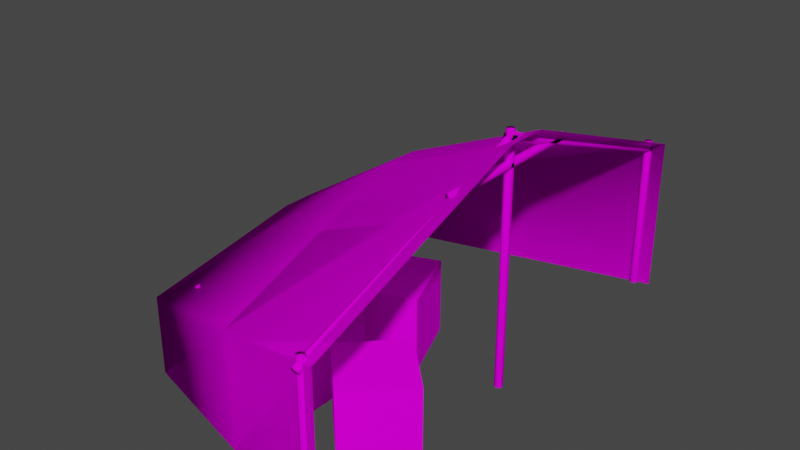 # Source: tent.blend  (saved by Blender 2.93.21; exported with 4.5.12 LTS)
import bpy
from mathutils import Matrix  # noqa: F401  (used for matrix-valued properties, if any)

bpy.ops.wm.read_factory_settings(use_empty=True)
scene = bpy.context.scene
scene.name = 'Scene'

# ---- collections
col_collection = bpy.data.collections.new('Collection'); scene.collection.children.link(col_collection)

# ---- images (referenced by path relative to the original .blend; pixels are not part of the script)
import os
ASSET_DIR = os.environ.get("B2B_ASSET_DIR", "")  # directory of the original .blend (textures are referenced by path, not embedded)
HERE = os.path.dirname(os.path.abspath(__file__))  # packed textures are extracted next to this script under _unpacked/

def load_image(name, relpath, width, height, colorspace="sRGB"):
    """Load a texture the original file referenced (path relative to the .blend, or extracted next to this script)."""
    p = next((c for c in (os.path.join(HERE, relpath), os.path.join(ASSET_DIR, relpath)) if relpath and os.path.exists(c)), "")
    if p:
        img = bpy.data.images.load(p, check_existing=True)
        img.name = name
    else:  # same state as the original file: an image datablock whose file is absent (Cycles renders it pink)
        img = bpy.data.images.new(name, width, height)
        img.source = "FILE"
        img.filepath = "//" + (relpath or name)
    img.colorspace_settings.name = colorspace
    return img
img_crate_png = load_image('crate.png', 'Textures/crate.png', 1024, 1024, 'sRGB')
img_wood_png = load_image('wood.png', 'wood.png', 1024, 1024, 'sRGB')
img_tent_png_001 = load_image('tent.png.001', 'tent.png', 1024, 1024, 'sRGB')
img_wood_png_001 = load_image('wood.png.001', 'wood.png', 1024, 1024, 'sRGB')
img_tent_png_002 = load_image('tent.png.002', 'tent.png', 1024, 1024, 'sRGB')

# ---- materials (node trees are filled in below, after node groups)
mat_crate = bpy.data.materials.new('crate')
mat_crate.use_transparent_shadow = False
mat_wood = bpy.data.materials.new('wood')
mat_wood.use_transparent_shadow = False
mat_tent = bpy.data.materials.new('tent')
mat_tent.alpha_threshold = 0.0
mat_tent.use_transparent_shadow = False
mat_tent.line_color = (0.0, 0.0, 0.0, 1.0)
mat_wood_001 = bpy.data.materials.new('wood.001')
mat_wood_001.use_transparent_shadow = False
mat_tent_001 = bpy.data.materials.new('tent.001')
mat_tent_001.alpha_threshold = 0.0
mat_tent_001.use_transparent_shadow = False
mat_tent_001.line_color = (0.0, 0.0, 0.0, 1.0)

# ---- material node trees
mat_crate.use_nodes = True; mat_crate.node_tree.nodes.clear()
_N = mat_crate.node_tree.nodes; _L = mat_crate.node_tree.links
n0 = _N.new('ShaderNodeBsdfPrincipled'); n0.name = 'Principled BSDF'; n0.location = (10, 300)
n0.distribution = 'GGX'
n0.subsurface_method = 'BURLEY'
n0.inputs[3].default_value = 1.45
n0.inputs[13].default_value = 0.0
n0.inputs[27].default_value = (0.0, 0.0, 0.0, 1.0)
n0.inputs[28].default_value = 1.0
n1 = _N.new('ShaderNodeOutputMaterial'); n1.name = 'Material Output'; n1.location = (300, 300)
n2 = _N.new('ShaderNodeTexImage'); n2.name = 'Image Texture'; n2.location = (-280, 280)
n2.image = img_crate_png
n2.interpolation = 'Closest'
_L.new(n0.outputs[0], n1.inputs[0])
_L.new(n2.outputs[0], n0.inputs[0])
n1.is_active_output = True
mat_wood.use_nodes = True; mat_wood.node_tree.nodes.clear()
_N = mat_wood.node_tree.nodes; _L = mat_wood.node_tree.links
n0 = _N.new('ShaderNodeBsdfPrincipled'); n0.name = 'Principled BSDF'; n0.location = (10, 300)
n0.distribution = 'GGX'
n0.subsurface_method = 'BURLEY'
n0.inputs[3].default_value = 1.45
n0.inputs[13].default_value = 0.0
n0.inputs[27].default_value = (0.0, 0.0, 0.0, 1.0)
n0.inputs[28].default_value = 1.0
n1 = _N.new('ShaderNodeOutputMaterial'); n1.name = 'Material Output'; n1.location = (300, 300)
n2 = _N.new('ShaderNodeTexImage'); n2.name = 'Image Texture'; n2.location = (-280, 280)
n2.image = img_wood_png
_L.new(n0.outputs[0], n1.inputs[0])
_L.new(n2.outputs[0], n0.inputs[0])
n1.is_active_output = True
mat_tent.use_nodes = True; mat_tent.node_tree.nodes.clear()
_N = mat_tent.node_tree.nodes; _L = mat_tent.node_tree.links
n0 = _N.new('ShaderNodeOutputMaterial'); n0.name = 'Material Output'; n0.location = (300, 300)
n1 = _N.new('ShaderNodeBsdfPrincipled'); n1.name = 'Principled BSDF'; n1.location = (10, 300)
n1.distribution = 'GGX'
n1.subsurface_method = 'BURLEY'
n1.inputs[2].default_value = 0.0
n1.inputs[3].default_value = 1.45
n1.inputs[13].default_value = 0.0
n1.inputs[27].default_value = (0.0, 0.0, 0.0, 1.0)
n1.inputs[28].default_value = 1.0
n2 = _N.new('ShaderNodeTexImage'); n2.name = 'Image Texture'; n2.location = (-280, 280)
n2.image = img_tent_png_001
_L.new(n1.outputs[0], n0.inputs[0])
_L.new(n2.outputs[0], n1.inputs[0])
n0.is_active_output = True
mat_wood_001.use_nodes = True; mat_wood_001.node_tree.nodes.clear()
_N = mat_wood_001.node_tree.nodes; _L = mat_wood_001.node_tree.links
n0 = _N.new('ShaderNodeBsdfPrincipled'); n0.name = 'Principled BSDF'; n0.location = (10, 300)
n0.distribution = 'GGX'
n0.subsurface_method = 'BURLEY'
n0.inputs[3].default_value = 1.45
n0.inputs[13].default_value = 0.0
n0.inputs[27].default_value = (0.0, 0.0, 0.0, 1.0)
n0.inputs[28].default_value = 1.0
n1 = _N.new('ShaderNodeOutputMaterial'); n1.name = 'Material Output'; n1.location = (300, 300)
n2 = _N.new('ShaderNodeTexImage'); n2.name = 'Image Texture'; n2.location = (-280, 280)
n2.image = img_wood_png_001
_L.new(n0.outputs[0], n1.inputs[0])
_L.new(n2.outputs[0], n0.inputs[0])
n1.is_active_output = True
mat_tent_001.use_nodes = True; mat_tent_001.node_tree.nodes.clear()
_N = mat_tent_001.node_tree.nodes; _L = mat_tent_001.node_tree.links
n0 = _N.new('ShaderNodeOutputMaterial'); n0.name = 'Material Output'; n0.location = (300, 300)
n1 = _N.new('ShaderNodeBsdfPrincipled'); n1.name = 'Principled BSDF'; n1.location = (10, 300)
n1.distribution = 'GGX'
n1.subsurface_method = 'BURLEY'
n1.inputs[2].default_value = 0.0
n1.inputs[3].default_value = 1.45
n1.inputs[13].default_value = 0.0
n1.inputs[27].default_value = (0.0, 0.0, 0.0, 1.0)
n1.inputs[28].default_value = 1.0
n2 = _N.new('ShaderNodeTexImage'); n2.name = 'Image Texture'; n2.location = (-280, 280)
n2.image = img_tent_png_002
_L.new(n1.outputs[0], n0.inputs[0])
_L.new(n2.outputs[0], n1.inputs[0])
n0.is_active_output = True

# ---- world
world_world = bpy.data.worlds.new('World'); scene.world = world_world
world_world.use_nodes = True; world_world.node_tree.nodes.clear()
_N = world_world.node_tree.nodes; _L = world_world.node_tree.links
n0 = _N.new('ShaderNodeOutputWorld'); n0.name = 'World Output'; n0.location = (300, 300)
n1 = _N.new('ShaderNodeBackground'); n1.name = 'Background'; n1.location = (10, 300)
n1.inputs[0].default_value = (0.05088, 0.05088, 0.05088, 1.0)
_L.new(n1.outputs[0], n0.inputs[0])
n0.is_active_output = True
world_world.color = (0.05088, 0.05088, 0.05088)
world_world.use_sun_shadow = False
world_world.sun_shadow_jitter_overblur = 0.0

# ---- meshes
me_cube = bpy.data.meshes.new('Cube')
me_cube.from_pydata([(-1.0, -1.0, -1.0), (-1.0, -1.0, 1.0), (-1.0, 1.0, -1.0), (-1.0, 1.0, 1.0), (1.0, -1.0, -1.0), (1.0, -1.0, 1.0), (1.0, 1.0, -1.0), (1.0, 1.0, 1.0)], [], [(0, 1, 3, 2), (2, 3, 7, 6), (6, 7, 5, 4), (4, 5, 1, 0), (2, 6, 4, 0), (7, 3, 1, 5)])
_uv = me_cube.uv_layers.new(name='UVMap')
_uv.uv.foreach_set('vector', [0.0, 0.0, 0.0, 1.0, 1.0, 1.0, 1.0, 0.0, 0.0, 0.0, 0.0, 1.0, 1.0, 1.0, 1.0, 0.0, 1.0, 0.0, 1.0, 1.0, 0.0, 1.0, 0.0, 0.0, 1.0, 0.0, 1.0, 1.0, 0.0, 1.0, 0.0, 0.0, 0.0, 1.0, 1.0, 1.0, 1.0, 0.0, 0.0, 0.0, 1.0, 1.0, 0.0, 1.0, 0.0, 0.0, 1.0, 0.0])
me_cube.materials.append(mat_crate)
me_cube.use_remesh_fix_poles = True
me_cube.use_remesh_preserve_attributes = False
me_cube.update()
me_cube_002 = bpy.data.meshes.new('Cube.002')
me_cube_002.from_pydata([(-1.0, -1.0, -1.0), (-1.0, -1.0, 1.0), (-1.0, 1.0, -1.0), (-1.0, 1.0, 1.0), (1.0, -1.0, -1.0), (1.0, -1.0, 1.0), (1.0, 1.0, -1.0), (1.0, 1.0, 1.0)], [], [(0, 1, 3, 2), (2, 3, 7, 6), (6, 7, 5, 4), (4, 5, 1, 0), (2, 6, 4, 0), (7, 3, 1, 5)])
_uv = me_cube_002.uv_layers.new(name='UVMap')
_uv.uv.foreach_set('vector', [0.0, 0.0, 0.0, 1.0, 1.0, 1.0, 1.0, 0.0, 0.0, 0.0, 0.0, 1.0, 1.0, 1.0, 1.0, 0.0, 1.0, 0.0, 1.0, 1.0, 0.0, 1.0, 0.0, 0.0, 1.0, 0.0, 1.0, 1.0, 0.0, 1.0, 0.0, 0.0, 0.0, 1.0, 1.0, 1.0, 1.0, 0.0, 0.0, 0.0, 1.0, 1.0, 0.0, 1.0, 0.0, 0.0, 1.0, 0.0])
me_cube_002.materials.append(mat_crate)
me_cube_002.use_remesh_fix_poles = True
me_cube_002.use_remesh_preserve_attributes = False
me_cube_002.update()
me_cube_003 = bpy.data.meshes.new('Cube.003')
me_cube_003.from_pydata([(-1.0, -1.0, -1.0), (-1.0, -1.0, 1.0), (-1.0, 1.0, -1.0), (-1.0, 1.0, 1.0), (1.0, -1.0, -1.0), (1.0, -1.0, 1.0), (1.0, 1.0, -1.0), (1.0, 1.0, 1.0)], [], [(0, 1, 3, 2), (2, 3, 7, 6), (6, 7, 5, 4), (4, 5, 1, 0), (2, 6, 4, 0), (7, 3, 1, 5)])
_uv = me_cube_003.uv_layers.new(name='UVMap')
_uv.uv.foreach_set('vector', [0.0, 0.0, 0.0, 1.0, 1.0, 1.0, 1.0, 0.0, 0.0, 0.0, 0.0, 1.0, 1.0, 1.0, 1.0, 0.0, 1.0, 0.0, 1.0, 1.0, 0.0, 1.0, 0.0, 0.0, 1.0, 0.0, 1.0, 1.0, 0.0, 1.0, 0.0, 0.0, 0.0, 1.0, 1.0, 1.0, 1.0, 0.0, 0.0, 0.0, 1.0, 1.0, 0.0, 1.0, 0.0, 0.0, 1.0, 0.0])
me_cube_003.materials.append(mat_crate)
me_cube_003.use_remesh_fix_poles = True
me_cube_003.use_remesh_preserve_attributes = False
me_cube_003.update()
me_cylinder = bpy.data.meshes.new('Cylinder')
me_cylinder.from_pydata([(0.0, 1.0, -5.744), (0.0, 1.0, 6.025), (0.866, 0.5, -5.744), (0.866, 0.5, 6.025), (0.866, -0.5, -5.744), (0.866, -0.5, 6.025), (-8.742e-08, -1.0, -5.744), (-8.742e-08, -1.0, 6.025), (-0.866, -0.5, -5.744), (-0.866, -0.5, 6.025), (-0.866, 0.5, -5.744), (-0.866, 0.5, 6.025)], [], [(0, 1, 3, 2), (2, 3, 5, 4), (4, 5, 7, 6), (6, 7, 9, 8), (3, 1, 11, 9, 7, 5), (8, 9, 11, 10), (10, 11, 1, 0), (0, 2, 4, 6, 8, 10)])
me_cylinder.polygons.foreach_set('use_smooth', [True] * 8)
_uv = me_cylinder.uv_layers.new(name='UVMap')
_uv.uv.foreach_set('vector', [0.5, -6.4, 0.5, 7.4, 0.606, 7.4, 0.606, -6.4, 0.5612, -6.4, 0.5612, 7.4, 0.4388, 7.4, 0.4388, -6.4, 0.606, -6.4, 0.606, 7.4, 0.5, 7.4, 0.5, -6.4, 0.5, -6.4, 0.5, 7.4, 0.394, 7.4, 0.394, -6.4, 0.606, 1.086, 0.5, 1.673, 0.394, 1.086, 0.394, -0.08626, 0.5, -0.6725, 0.606, -0.08626, 0.4388, -6.4, 0.4388, 7.4, 0.5612, 7.4, 0.5612, -6.4, 0.394, -6.4, 0.394, 7.4, 0.5, 7.4, 0.5, -6.4, 0.5, 1.673, 0.606, 1.086, 0.606, -0.08626, 0.5, -0.6725, 0.394, -0.08626, 0.394, 1.086])
me_cylinder.materials.append(mat_wood)
me_cylinder.use_remesh_fix_poles = True
me_cylinder.use_remesh_preserve_attributes = False
me_cylinder.update()
me_cylinder_001 = bpy.data.meshes.new('Cylinder.001')
me_cylinder_001.from_pydata([(0.0, 1.0, -3.758), (0.0, 1.0, 3.758), (0.866, 0.5, -3.758), (0.866, 0.5, 3.758), (0.866, -0.5, -3.758), (0.866, -0.5, 3.758), (-8.742e-08, -1.0, -3.758), (-8.742e-08, -1.0, 3.758), (-0.866, -0.5, -3.758), (-0.866, -0.5, 3.758), (-0.866, 0.5, -3.758), (-0.866, 0.5, 3.758)], [], [(0, 1, 3, 2), (2, 3, 5, 4), (4, 5, 7, 6), (6, 7, 9, 8), (3, 1, 11, 9, 7, 5), (8, 9, 11, 10), (10, 11, 1, 0), (0, 2, 4, 6, 8, 10)])
me_cylinder_001.polygons.foreach_set('use_smooth', [True] * 8)
_uv = me_cylinder_001.uv_layers.new(name='UVMap')
_uv.uv.foreach_set('vector', [0.5, -3.638, 0.5, 4.638, 0.7358, 4.638, 0.7358, -3.638, 0.6362, -3.638, 0.6362, 4.638, 0.3638, 4.638, 0.3638, -3.638, 0.7358, -3.638, 0.7358, 4.638, 0.5, 4.638, 0.5, -3.638, 0.5, -3.638, 0.5, 4.638, 0.2642, 4.638, 0.2642, -3.638, 0.7358, 1.051, 0.5, 1.601, 0.2642, 1.051, 0.2642, -0.05062, 0.5, -0.6012, 0.7358, -0.05062, 0.3638, -3.638, 0.3638, 4.638, 0.6362, 4.638, 0.6362, -3.638, 0.2642, -3.638, 0.2642, 4.638, 0.5, 4.638, 0.5, -3.638, 0.5, 1.601, 0.7358, 1.051, 0.7358, -0.05062, 0.5, -0.6012, 0.2642, -0.05062, 0.2642, 1.051])
me_cylinder_001.materials.append(mat_wood)
me_cylinder_001.use_remesh_fix_poles = True
me_cylinder_001.use_remesh_preserve_attributes = False
me_cylinder_001.update()
me_cylinder_002 = bpy.data.meshes.new('Cylinder.002')
me_cylinder_002.from_pydata([(0.0, 1.0, -5.744), (0.0, 1.0, 1.772), (0.866, 0.5, -5.744), (0.866, 0.5, 1.772), (0.866, -0.5, -5.744), (0.866, -0.5, 1.772), (-8.742e-08, -1.0, -5.744), (-8.742e-08, -1.0, 1.772), (-0.866, -0.5, -5.744), (-0.866, -0.5, 1.772), (-0.866, 0.5, -5.744), (-0.866, 0.5, 1.772)], [], [(0, 1, 3, 2), (2, 3, 5, 4), (4, 5, 7, 6), (6, 7, 9, 8), (3, 1, 11, 9, 7, 5), (8, 9, 11, 10), (10, 11, 1, 0), (0, 2, 4, 6, 8, 10)])
me_cylinder_002.polygons.foreach_set('use_smooth', [True] * 8)
_uv = me_cylinder_002.uv_layers.new(name='UVMap')
_uv.uv.foreach_set('vector', [0.5, -2.143, 0.5, 3.143, 0.6506, 3.143, 0.6506, -2.143, 0.587, -2.143, 0.587, 3.143, 0.413, 3.143, 0.413, -2.143, 0.6506, -2.143, 0.6506, 3.143, 0.5, 3.143, 0.5, -2.143, 0.5, -2.143, 0.5, 3.143, 0.3494, 3.143, 0.3494, -2.143, 0.6506, 0.8516, 0.5, 1.203, 0.3494, 0.8516, 0.3494, 0.1484, 0.5, -0.2033, 0.6506, 0.1484, 0.413, -2.143, 0.413, 3.143, 0.587, 3.143, 0.587, -2.143, 0.3494, -2.143, 0.3494, 3.143, 0.5, 3.143, 0.5, -2.143, 0.5, 1.203, 0.6506, 0.8516, 0.6506, 0.1484, 0.5, -0.2033, 0.3494, 0.1484, 0.3494, 0.8516])
me_cylinder_002.materials.append(mat_wood)
me_cylinder_002.use_remesh_fix_poles = True
me_cylinder_002.use_remesh_preserve_attributes = False
me_cylinder_002.update()
me_cylinder_003 = bpy.data.meshes.new('Cylinder.003')
me_cylinder_003.from_pydata([(0.0, 1.0, -5.744), (0.0, 1.0, 5.744), (0.866, 0.5, -5.744), (0.866, 0.5, 5.744), (0.866, -0.5, -5.744), (0.866, -0.5, 5.744), (-8.742e-08, -1.0, -5.744), (-8.742e-08, -1.0, 5.744), (-0.866, -0.5, -5.744), (-0.866, -0.5, 5.744), (-0.866, 0.5, -5.744), (-0.866, 0.5, 5.744)], [], [(0, 1, 3, 2), (2, 3, 5, 4), (4, 5, 7, 6), (6, 7, 9, 8), (3, 1, 11, 9, 7, 5), (8, 9, 11, 10), (10, 11, 1, 0), (0, 2, 4, 6, 8, 10)])
me_cylinder_003.polygons.foreach_set('use_smooth', [True] * 8)
_uv = me_cylinder_003.uv_layers.new(name='UVMap')
_uv.uv.foreach_set('vector', [0.5, -6.181, 0.5, 7.181, 0.6506, 7.181, 0.6506, -6.181, 0.587, -6.181, 0.587, 7.181, 0.413, 7.181, 0.413, -6.181, 0.6506, -6.181, 0.6506, 7.181, 0.5, 7.181, 0.5, -6.181, 0.5, -6.181, 0.5, 7.181, 0.3494, 7.181, 0.3494, -6.181, 0.6506, 1.082, 0.5, 1.663, 0.3494, 1.082, 0.3494, -0.08152, 0.5, -0.6631, 0.6506, -0.08153, 0.413, -6.181, 0.413, 7.181, 0.587, 7.181, 0.587, -6.181, 0.3494, -6.181, 0.3494, 7.181, 0.5, 7.181, 0.5, -6.181, 0.5, 1.663, 0.6506, 1.082, 0.6506, -0.08153, 0.5, -0.6631, 0.3494, -0.08152, 0.3494, 1.082])
me_cylinder_003.materials.append(mat_wood)
me_cylinder_003.use_remesh_fix_poles = True
me_cylinder_003.use_remesh_preserve_attributes = False
me_cylinder_003.update()
me_cylinder_005 = bpy.data.meshes.new('Cylinder.005')
me_cylinder_005.from_pydata([(0.0, 1.0, -5.744), (0.0, 1.0, 5.744), (0.866, 0.5, -5.744), (0.866, 0.5, 5.744), (0.866, -0.5, -5.744), (0.866, -0.5, 5.744), (-8.742e-08, -1.0, -5.744), (-8.742e-08, -1.0, 5.744), (-0.866, -0.5, -5.744), (-0.866, -0.5, 5.744), (-0.866, 0.5, -5.744), (-0.866, 0.5, 5.744)], [], [(0, 1, 3, 2), (2, 3, 5, 4), (4, 5, 7, 6), (6, 7, 9, 8), (3, 1, 11, 9, 7, 5), (8, 9, 11, 10), (10, 11, 1, 0), (0, 2, 4, 6, 8, 10)])
me_cylinder_005.polygons.foreach_set('use_smooth', [True] * 8)
_uv = me_cylinder_005.uv_layers.new(name='UVMap')
_uv.uv.foreach_set('vector', [0.5, -6.181, 0.5, 7.181, 0.6506, 7.181, 0.6506, -6.181, 0.587, -6.181, 0.587, 7.181, 0.413, 7.181, 0.413, -6.181, 0.6506, -6.181, 0.6506, 7.181, 0.5, 7.181, 0.5, -6.181, 0.5, -6.181, 0.5, 7.181, 0.3494, 7.181, 0.3494, -6.181, 0.6506, 1.082, 0.5, 1.663, 0.3494, 1.082, 0.3494, -0.08152, 0.5, -0.6631, 0.6506, -0.08153, 0.413, -6.181, 0.413, 7.181, 0.587, 7.181, 0.587, -6.181, 0.3494, -6.181, 0.3494, 7.181, 0.5, 7.181, 0.5, -6.181, 0.5, 1.663, 0.6506, 1.082, 0.6506, -0.08153, 0.5, -0.6631, 0.3494, -0.08152, 0.3494, 1.082])
me_cylinder_005.materials.append(mat_wood)
me_cylinder_005.use_remesh_fix_poles = True
me_cylinder_005.use_remesh_preserve_attributes = False
me_cylinder_005.update()
me_cube_004 = bpy.data.meshes.new('Cube.004')
me_cube_004.from_pydata([(1.0, -1.0, -0.911), (1.0, -1.0, 0.7851), (1.0, 1.0, -0.911), (1.0, 1.0, 0.7851), (1.0, 0.08622, 1.714), (1.0, -0.08622, 1.714), (-4.104, 0.7156, -0.05126), (-4.104, 0.7156, -0.911), (-4.104, -0.7156, -0.911), (-4.104, -0.7156, -0.05126), (-4.104, 0.0617, 0.2516), (-4.104, -0.0617, 0.2516), (-1.552, -0.8578, -0.911), (-1.552, -0.8578, 0.338), (-1.552, -0.07396, 1.135), (-1.552, 0.8578, -0.911), (-1.552, 0.07396, 1.135), (-1.552, 0.8578, 0.338)], [], [(14, 11, 9, 13), (13, 9, 8, 12), (7, 8, 9, 6), (9, 11, 10, 6), (16, 10, 11, 14), (17, 6, 10, 16), (15, 7, 6, 17), (2, 15, 17, 3), (3, 17, 16, 4), (4, 16, 14, 5), (1, 13, 12, 0), (5, 14, 13, 1)])
me_cube_004.polygons.foreach_set('use_smooth', [True] * 12)
_uv = me_cube_004.uv_layers.new(name='UVMap')
_uv.uv.foreach_set('vector', [0.6429, 1.134, -0.2878, 0.8781, -0.2878, 0.4215, 0.6429, 0.587, 0.6429, 0.587, -0.2878, 0.4215, -0.2878, -0.4118, 0.6429, -0.4118, 0.638, -0.4118, 0.116, -0.4118, 0.116, 0.4215, 0.638, 0.4215, 0.116, 0.4215, 0.3544, 0.8781, 0.3995, 0.8781, 0.638, 0.4215, 0.6429, 0.5773, -0.2878, 0.5689, -0.2878, 0.4841, 0.6429, 0.4757, 0.6429, 0.587, -0.2878, 0.4215, -0.2878, 0.8781, 0.6429, 1.134, 0.6429, -0.4118, -0.2878, -0.4118, -0.2878, 0.4215, 0.6429, 0.587, 1.574, -0.4118, 0.6429, -0.4118, 0.6429, 0.587, 1.574, 0.7526, 1.574, 0.7526, 0.6429, 0.587, 0.6429, 1.134, 1.574, 1.391, 1.574, 0.5857, 0.6429, 0.5773, 0.6429, 0.4757, 1.574, 0.4673, 1.574, 0.7526, 0.6429, 0.587, 0.6429, -0.4118, 1.574, -0.4118, 1.574, 1.391, 0.6429, 1.134, 0.6429, 0.587, 1.574, 0.7526])
me_cube_004.materials.append(mat_tent)
me_cube_004.use_remesh_fix_poles = True
me_cube_004.use_remesh_preserve_attributes = False
me_cube_004.update()
me_cylinder_006 = bpy.data.meshes.new('Cylinder.006')
me_cylinder_006.from_pydata([(0.0, 1.0, -3.758), (0.0, 1.0, 3.758), (0.866, 0.5, -3.758), (0.866, 0.5, 3.758), (0.866, -0.5, -3.758), (0.866, -0.5, 3.758), (-8.742e-08, -1.0, -3.758), (-8.742e-08, -1.0, 3.758), (-0.866, -0.5, -3.758), (-0.866, -0.5, 3.758), (-0.866, 0.5, -3.758), (-0.866, 0.5, 3.758)], [], [(0, 1, 3, 2), (2, 3, 5, 4), (4, 5, 7, 6), (6, 7, 9, 8), (3, 1, 11, 9, 7, 5), (8, 9, 11, 10), (10, 11, 1, 0), (0, 2, 4, 6, 8, 10)])
me_cylinder_006.polygons.foreach_set('use_smooth', [True] * 8)
_uv = me_cylinder_006.uv_layers.new(name='UVMap')
_uv.uv.foreach_set('vector', [0.5, -3.638, 0.5, 4.638, 0.7358, 4.638, 0.7358, -3.638, 0.6362, -3.638, 0.6362, 4.638, 0.3638, 4.638, 0.3638, -3.638, 0.7358, -3.638, 0.7358, 4.638, 0.5, 4.638, 0.5, -3.638, 0.5, -3.638, 0.5, 4.638, 0.2642, 4.638, 0.2642, -3.638, 0.7358, 1.051, 0.5, 1.601, 0.2642, 1.051, 0.2642, -0.05062, 0.5, -0.6012, 0.7358, -0.05062, 0.3638, -3.638, 0.3638, 4.638, 0.6362, 4.638, 0.6362, -3.638, 0.2642, -3.638, 0.2642, 4.638, 0.5, 4.638, 0.5, -3.638, 0.5, 1.601, 0.7358, 1.051, 0.7358, -0.05062, 0.5, -0.6012, 0.2642, -0.05062, 0.2642, 1.051])
me_cylinder_006.materials.append(mat_wood_001)
me_cylinder_006.use_remesh_fix_poles = True
me_cylinder_006.use_remesh_preserve_attributes = False
me_cylinder_006.update()
me_cube_001 = bpy.data.meshes.new('Cube.001')
me_cube_001.from_pydata([(1.0, -1.0, -0.911), (1.0, -1.0, 0.7851), (1.0, 1.0, -0.911), (1.0, 1.0, 0.7851), (1.0, 0.08622, 1.714), (1.0, -0.08622, 1.714), (-4.104, 0.7156, -0.05126), (-4.104, 0.7156, -0.911), (-4.104, -0.7156, -0.911), (-4.104, -0.7156, -0.05126), (-4.104, 0.0617, 0.2516), (-4.104, -0.0617, 0.2516), (-1.552, -0.8578, -0.911), (-1.552, -0.8578, 0.338), (-1.552, -0.07396, 1.135), (-1.552, 0.8578, -0.911), (-1.552, 0.07396, 1.135), (-1.552, 0.8578, 0.338)], [], [(14, 13, 9, 11), (13, 12, 8, 9), (7, 6, 9, 8), (9, 6, 10, 11), (16, 14, 11, 10), (17, 16, 10, 6), (15, 17, 6, 7), (2, 3, 17, 15), (3, 4, 16, 17), (4, 5, 14, 16), (1, 0, 12, 13), (5, 1, 13, 14)])
me_cube_001.polygons.foreach_set('use_smooth', [True] * 12)
_uv = me_cube_001.uv_layers.new(name='UVMap')
_uv.uv.foreach_set('vector', [0.6429, 1.134, 0.6429, 0.587, -0.2878, 0.4215, -0.2878, 0.8781, 0.6429, 0.587, 0.6429, -0.4118, -0.2878, -0.4118, -0.2878, 0.4215, 0.638, -0.4118, 0.638, 0.4215, 0.116, 0.4215, 0.116, -0.4118, 0.116, 0.4215, 0.638, 0.4215, 0.3995, 0.8781, 0.3544, 0.8781, 0.6429, 0.5773, 0.6429, 0.4757, -0.2878, 0.4841, -0.2878, 0.5689, 0.6429, 0.587, 0.6429, 1.134, -0.2878, 0.8781, -0.2878, 0.4215, 0.6429, -0.4118, 0.6429, 0.587, -0.2878, 0.4215, -0.2878, -0.4118, 1.574, -0.4118, 1.574, 0.7526, 0.6429, 0.587, 0.6429, -0.4118, 1.574, 0.7526, 1.574, 1.391, 0.6429, 1.134, 0.6429, 0.587, 1.574, 0.5857, 1.574, 0.4673, 0.6429, 0.4757, 0.6429, 0.5773, 1.574, 0.7526, 1.574, -0.4118, 0.6429, -0.4118, 0.6429, 0.587, 1.574, 1.391, 1.574, 0.7526, 0.6429, 0.587, 0.6429, 1.134])
me_cube_001.materials.append(mat_tent_001)
me_cube_001.use_remesh_fix_poles = True
me_cube_001.use_remesh_preserve_attributes = False
me_cube_001.update()

# ---- objects
ob_cube_001 = bpy.data.objects.new('Cube.001', me_cube)
ob_cube_002 = bpy.data.objects.new('Cube.002', me_cube_002)
ob_cube_003 = bpy.data.objects.new('Cube.003', me_cube_003)
ob_cylinder = bpy.data.objects.new('Cylinder', me_cylinder)
ob_cylinder_001 = bpy.data.objects.new('Cylinder.001', me_cylinder_001)
ob_cylinder_002 = bpy.data.objects.new('Cylinder.002', me_cylinder_002)
ob_cylinder_003 = bpy.data.objects.new('Cylinder.003', me_cylinder_003)
ob_cylinder_004 = bpy.data.objects.new('Cylinder.004', me_cylinder_005)
ob_cube = bpy.data.objects.new('Cube', me_cube_004)
ob_cylinder_005 = bpy.data.objects.new('Cylinder.005', me_cylinder_006)
ob_cube_004 = bpy.data.objects.new('Cube.004', me_cube_001)

# ---- transforms, parenting, visibility, modifiers, constraints
ob_cube_001.location = (-3.702, -2.278, 0.7762)
ob_cube_002.location = (-1.469, -2.413, 0.4654)
ob_cube_002.rotation_euler = (0.0, -0.0, -0.7827)
ob_cube_002.scale = (0.6892, 0.6892, 0.6892)
ob_cube_003.location = (-3.078, -0.1459, 0.5058)
ob_cube_003.rotation_euler = (0.0, -0.0, 0.3756)
ob_cube_003.scale = (0.7424, 0.7424, 0.7424)
ob_cylinder.location = (-0.7244, 0.0, 2.151)
ob_cylinder.scale = (0.08126, 0.08126, 0.4135)
ob_cylinder_001.location = (-0.7244, -0.01015, 4.021)
ob_cylinder_001.rotation_euler = (1.571, 0.0, 0.0)
ob_cylinder_001.scale = (0.08126, 0.08126, 0.4135)
ob_cylinder_002.location = (-0.7244, 4.77, 2.151)
ob_cylinder_002.scale = (0.08126, 0.08126, 0.4135)
ob_cylinder_003.location = (-0.7244, -2.391, 3.603)
ob_cylinder_003.rotation_euler = (-1.218, -0.0, 0.0)
ob_cylinder_003.scale = (0.08126, 0.08268, 0.464)
ob_cylinder_004.location = (-0.7244, 2.405, 3.603)
ob_cylinder_004.rotation_euler = (1.216, -0.0, 0.0)
ob_cylinder_004.scale = (0.08126, 0.08268, 0.464)
ob_cube.location = (-1.424, 0.0, 1.437)
ob_cube.scale = (1.0, 4.868, 1.823)
ob_cylinder_005.location = (-0.7244, -4.769, 1.33)
ob_cylinder_005.scale = (0.08126, 0.08126, 0.4135)
ob_cube_004.location = (-1.424, 0.0, 1.437)
ob_cube_004.scale = (1.0, 4.868, 1.823)

# ---- collection membership
col_collection.objects.link(ob_cube_001)
col_collection.objects.link(ob_cube_002)
col_collection.objects.link(ob_cube_003)
col_collection.objects.link(ob_cylinder)
col_collection.objects.link(ob_cylinder_001)
col_collection.objects.link(ob_cylinder_002)
col_collection.objects.link(ob_cylinder_003)
col_collection.objects.link(ob_cylinder_004)
col_collection.objects.link(ob_cube)
col_collection.objects.link(ob_cylinder_005)
col_collection.objects.link(ob_cube_004)

# ---- scene / render settings (as saved in the file)
scene.frame_start = 1; scene.frame_end = 250; scene.frame_set(1)
scene.render.engine = 'BLENDER_EEVEE_NEXT'
scene.cycles.use_denoising = False
scene.cycles.samples = 128
scene.cycles.sampling_pattern = 'TABULATED_SOBOL'
scene.cycles.use_adaptive_sampling = False
scene.cycles.use_light_tree = False
scene.view_settings.view_transform = 'Filmic'
bpy.context.view_layer.update()

# ---- added for rendering (the .blend has no active camera and no usable light): camera, sun
cam_auto = bpy.data.cameras.new('AutoCamera')
cam_auto.lens = 50.0
cam_auto.sensor_width = 36.0
cam_auto.clip_end = 1000.0
ob_auto_camera = bpy.data.objects.new('AutoCamera', cam_auto)
scene.collection.objects.link(ob_auto_camera)
ob_auto_camera.location = (8.23957, -13.4522, 11.1751)
ob_auto_camera.rotation_euler = (1.09748, -7.21219e-08, 0.694738)
scene.camera = ob_auto_camera
light_auto_sun = bpy.data.lights.new('AutoSun', 'SUN')
light_auto_sun.energy = 3.0
light_auto_sun.angle = 0.0523599
ob_auto_sun = bpy.data.objects.new('AutoSun', light_auto_sun)
scene.collection.objects.link(ob_auto_sun)
ob_auto_sun.rotation_euler = (0.872665, 0.174533, 0.523599)
bpy.context.view_layer.update()
